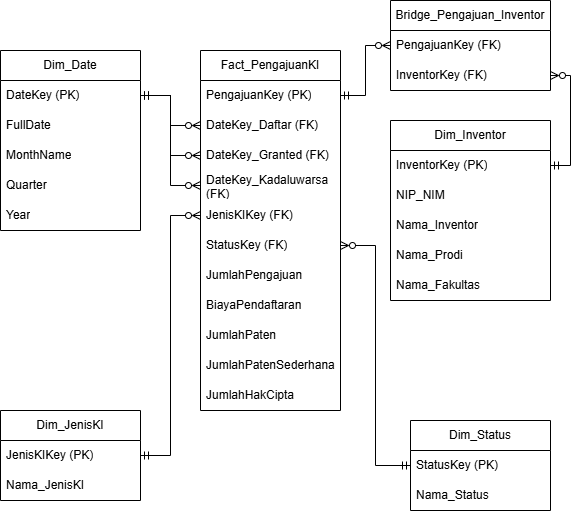

The diagram above was exported from draw.io. Its source (the exported page's mxGraphModel, read from the mxfile embedded in the PNG):
<mxGraphModel dx="3153" dy="1490" grid="1" gridSize="10" guides="1" tooltips="1" connect="1" arrows="1" fold="1" page="1" pageScale="1" pageWidth="827" pageHeight="1169" math="0" shadow="0">
  <root>
    <mxCell id="0" />
    <mxCell id="1" parent="0" />
    <mxCell id="u9nSmgVS_BF6713O4Lne-7" value="Fact_PengajuanKI" style="swimlane;fontStyle=0;childLayout=stackLayout;horizontal=1;startSize=30;horizontalStack=0;resizeParent=1;resizeParentMax=0;resizeLast=0;collapsible=1;marginBottom=0;whiteSpace=wrap;html=1;" vertex="1" parent="1">
      <mxGeometry x="320" y="340" width="140" height="360" as="geometry" />
    </mxCell>
    <mxCell id="u9nSmgVS_BF6713O4Lne-34" value="PengajuanKey (PK)" style="text;strokeColor=none;fillColor=none;align=left;verticalAlign=middle;spacingLeft=4;spacingRight=4;overflow=hidden;points=[[0,0.5],[1,0.5]];portConstraint=eastwest;rotatable=0;whiteSpace=wrap;html=1;" vertex="1" parent="u9nSmgVS_BF6713O4Lne-7">
      <mxGeometry y="30" width="140" height="30" as="geometry" />
    </mxCell>
    <mxCell id="u9nSmgVS_BF6713O4Lne-8" value="DateKey_Daftar (FK)" style="text;strokeColor=none;fillColor=none;align=left;verticalAlign=middle;spacingLeft=4;spacingRight=4;overflow=hidden;points=[[0,0.5],[1,0.5]];portConstraint=eastwest;rotatable=0;whiteSpace=wrap;html=1;" vertex="1" parent="u9nSmgVS_BF6713O4Lne-7">
      <mxGeometry y="60" width="140" height="30" as="geometry" />
    </mxCell>
    <mxCell id="u9nSmgVS_BF6713O4Lne-9" value="DateKey_Granted (FK)" style="text;strokeColor=none;fillColor=none;align=left;verticalAlign=middle;spacingLeft=4;spacingRight=4;overflow=hidden;points=[[0,0.5],[1,0.5]];portConstraint=eastwest;rotatable=0;whiteSpace=wrap;html=1;" vertex="1" parent="u9nSmgVS_BF6713O4Lne-7">
      <mxGeometry y="90" width="140" height="30" as="geometry" />
    </mxCell>
    <mxCell id="u9nSmgVS_BF6713O4Lne-10" value="DateKey_Kadaluwarsa (FK)" style="text;strokeColor=none;fillColor=none;align=left;verticalAlign=middle;spacingLeft=4;spacingRight=4;overflow=hidden;points=[[0,0.5],[1,0.5]];portConstraint=eastwest;rotatable=0;whiteSpace=wrap;html=1;" vertex="1" parent="u9nSmgVS_BF6713O4Lne-7">
      <mxGeometry y="120" width="140" height="30" as="geometry" />
    </mxCell>
    <mxCell id="u9nSmgVS_BF6713O4Lne-27" value="JenisKIKey (FK)" style="text;strokeColor=none;fillColor=none;align=left;verticalAlign=middle;spacingLeft=4;spacingRight=4;overflow=hidden;points=[[0,0.5],[1,0.5]];portConstraint=eastwest;rotatable=0;whiteSpace=wrap;html=1;" vertex="1" parent="u9nSmgVS_BF6713O4Lne-7">
      <mxGeometry y="150" width="140" height="30" as="geometry" />
    </mxCell>
    <mxCell id="u9nSmgVS_BF6713O4Lne-28" value="StatusKey (FK)" style="text;strokeColor=none;fillColor=none;align=left;verticalAlign=middle;spacingLeft=4;spacingRight=4;overflow=hidden;points=[[0,0.5],[1,0.5]];portConstraint=eastwest;rotatable=0;whiteSpace=wrap;html=1;" vertex="1" parent="u9nSmgVS_BF6713O4Lne-7">
      <mxGeometry y="180" width="140" height="30" as="geometry" />
    </mxCell>
    <mxCell id="u9nSmgVS_BF6713O4Lne-29" value="JumlahPengajuan" style="text;strokeColor=none;fillColor=none;align=left;verticalAlign=middle;spacingLeft=4;spacingRight=4;overflow=hidden;points=[[0,0.5],[1,0.5]];portConstraint=eastwest;rotatable=0;whiteSpace=wrap;html=1;" vertex="1" parent="u9nSmgVS_BF6713O4Lne-7">
      <mxGeometry y="210" width="140" height="30" as="geometry" />
    </mxCell>
    <mxCell id="u9nSmgVS_BF6713O4Lne-30" value="BiayaPendaftaran" style="text;strokeColor=none;fillColor=none;align=left;verticalAlign=middle;spacingLeft=4;spacingRight=4;overflow=hidden;points=[[0,0.5],[1,0.5]];portConstraint=eastwest;rotatable=0;whiteSpace=wrap;html=1;" vertex="1" parent="u9nSmgVS_BF6713O4Lne-7">
      <mxGeometry y="240" width="140" height="30" as="geometry" />
    </mxCell>
    <mxCell id="u9nSmgVS_BF6713O4Lne-31" value="JumlahPaten" style="text;strokeColor=none;fillColor=none;align=left;verticalAlign=middle;spacingLeft=4;spacingRight=4;overflow=hidden;points=[[0,0.5],[1,0.5]];portConstraint=eastwest;rotatable=0;whiteSpace=wrap;html=1;" vertex="1" parent="u9nSmgVS_BF6713O4Lne-7">
      <mxGeometry y="270" width="140" height="30" as="geometry" />
    </mxCell>
    <mxCell id="u9nSmgVS_BF6713O4Lne-32" value="JumlahPatenSederhana" style="text;strokeColor=none;fillColor=none;align=left;verticalAlign=middle;spacingLeft=4;spacingRight=4;overflow=hidden;points=[[0,0.5],[1,0.5]];portConstraint=eastwest;rotatable=0;whiteSpace=wrap;html=1;" vertex="1" parent="u9nSmgVS_BF6713O4Lne-7">
      <mxGeometry y="300" width="140" height="30" as="geometry" />
    </mxCell>
    <mxCell id="u9nSmgVS_BF6713O4Lne-33" value="JumlahHakCipta" style="text;strokeColor=none;fillColor=none;align=left;verticalAlign=middle;spacingLeft=4;spacingRight=4;overflow=hidden;points=[[0,0.5],[1,0.5]];portConstraint=eastwest;rotatable=0;whiteSpace=wrap;html=1;" vertex="1" parent="u9nSmgVS_BF6713O4Lne-7">
      <mxGeometry y="330" width="140" height="30" as="geometry" />
    </mxCell>
    <mxCell id="u9nSmgVS_BF6713O4Lne-11" value="Dim_Date" style="swimlane;fontStyle=0;childLayout=stackLayout;horizontal=1;startSize=30;horizontalStack=0;resizeParent=1;resizeParentMax=0;resizeLast=0;collapsible=1;marginBottom=0;whiteSpace=wrap;html=1;" vertex="1" parent="1">
      <mxGeometry x="120" y="340" width="140" height="180" as="geometry" />
    </mxCell>
    <mxCell id="u9nSmgVS_BF6713O4Lne-12" value="DateKey (PK)" style="text;strokeColor=none;fillColor=none;align=left;verticalAlign=middle;spacingLeft=4;spacingRight=4;overflow=hidden;points=[[0,0.5],[1,0.5]];portConstraint=eastwest;rotatable=0;whiteSpace=wrap;html=1;" vertex="1" parent="u9nSmgVS_BF6713O4Lne-11">
      <mxGeometry y="30" width="140" height="30" as="geometry" />
    </mxCell>
    <mxCell id="u9nSmgVS_BF6713O4Lne-13" value="FullDate" style="text;strokeColor=none;fillColor=none;align=left;verticalAlign=middle;spacingLeft=4;spacingRight=4;overflow=hidden;points=[[0,0.5],[1,0.5]];portConstraint=eastwest;rotatable=0;whiteSpace=wrap;html=1;" vertex="1" parent="u9nSmgVS_BF6713O4Lne-11">
      <mxGeometry y="60" width="140" height="30" as="geometry" />
    </mxCell>
    <mxCell id="u9nSmgVS_BF6713O4Lne-14" value="MonthName" style="text;strokeColor=none;fillColor=none;align=left;verticalAlign=middle;spacingLeft=4;spacingRight=4;overflow=hidden;points=[[0,0.5],[1,0.5]];portConstraint=eastwest;rotatable=0;whiteSpace=wrap;html=1;" vertex="1" parent="u9nSmgVS_BF6713O4Lne-11">
      <mxGeometry y="90" width="140" height="30" as="geometry" />
    </mxCell>
    <mxCell id="u9nSmgVS_BF6713O4Lne-35" value="Quarter" style="text;strokeColor=none;fillColor=none;align=left;verticalAlign=middle;spacingLeft=4;spacingRight=4;overflow=hidden;points=[[0,0.5],[1,0.5]];portConstraint=eastwest;rotatable=0;whiteSpace=wrap;html=1;" vertex="1" parent="u9nSmgVS_BF6713O4Lne-11">
      <mxGeometry y="120" width="140" height="30" as="geometry" />
    </mxCell>
    <mxCell id="u9nSmgVS_BF6713O4Lne-36" value="Year" style="text;strokeColor=none;fillColor=none;align=left;verticalAlign=middle;spacingLeft=4;spacingRight=4;overflow=hidden;points=[[0,0.5],[1,0.5]];portConstraint=eastwest;rotatable=0;whiteSpace=wrap;html=1;" vertex="1" parent="u9nSmgVS_BF6713O4Lne-11">
      <mxGeometry y="150" width="140" height="30" as="geometry" />
    </mxCell>
    <mxCell id="u9nSmgVS_BF6713O4Lne-15" value="Dim_Inventor" style="swimlane;fontStyle=0;childLayout=stackLayout;horizontal=1;startSize=30;horizontalStack=0;resizeParent=1;resizeParentMax=0;resizeLast=0;collapsible=1;marginBottom=0;whiteSpace=wrap;html=1;" vertex="1" parent="1">
      <mxGeometry x="510" y="410" width="160" height="180" as="geometry" />
    </mxCell>
    <mxCell id="u9nSmgVS_BF6713O4Lne-16" value="InventorKey (PK)" style="text;strokeColor=none;fillColor=none;align=left;verticalAlign=middle;spacingLeft=4;spacingRight=4;overflow=hidden;points=[[0,0.5],[1,0.5]];portConstraint=eastwest;rotatable=0;whiteSpace=wrap;html=1;" vertex="1" parent="u9nSmgVS_BF6713O4Lne-15">
      <mxGeometry y="30" width="160" height="30" as="geometry" />
    </mxCell>
    <mxCell id="u9nSmgVS_BF6713O4Lne-17" value="NIP_NIM" style="text;strokeColor=none;fillColor=none;align=left;verticalAlign=middle;spacingLeft=4;spacingRight=4;overflow=hidden;points=[[0,0.5],[1,0.5]];portConstraint=eastwest;rotatable=0;whiteSpace=wrap;html=1;" vertex="1" parent="u9nSmgVS_BF6713O4Lne-15">
      <mxGeometry y="60" width="160" height="30" as="geometry" />
    </mxCell>
    <mxCell id="u9nSmgVS_BF6713O4Lne-18" value="Nama_Inventor" style="text;strokeColor=none;fillColor=none;align=left;verticalAlign=middle;spacingLeft=4;spacingRight=4;overflow=hidden;points=[[0,0.5],[1,0.5]];portConstraint=eastwest;rotatable=0;whiteSpace=wrap;html=1;" vertex="1" parent="u9nSmgVS_BF6713O4Lne-15">
      <mxGeometry y="90" width="160" height="30" as="geometry" />
    </mxCell>
    <mxCell id="u9nSmgVS_BF6713O4Lne-38" value="Nama_Prodi" style="text;strokeColor=none;fillColor=none;align=left;verticalAlign=middle;spacingLeft=4;spacingRight=4;overflow=hidden;points=[[0,0.5],[1,0.5]];portConstraint=eastwest;rotatable=0;whiteSpace=wrap;html=1;" vertex="1" parent="u9nSmgVS_BF6713O4Lne-15">
      <mxGeometry y="120" width="160" height="30" as="geometry" />
    </mxCell>
    <mxCell id="u9nSmgVS_BF6713O4Lne-39" value="Nama_Fakultas" style="text;strokeColor=none;fillColor=none;align=left;verticalAlign=middle;spacingLeft=4;spacingRight=4;overflow=hidden;points=[[0,0.5],[1,0.5]];portConstraint=eastwest;rotatable=0;whiteSpace=wrap;html=1;" vertex="1" parent="u9nSmgVS_BF6713O4Lne-15">
      <mxGeometry y="150" width="160" height="30" as="geometry" />
    </mxCell>
    <mxCell id="u9nSmgVS_BF6713O4Lne-19" value="Dim_JenisKI" style="swimlane;fontStyle=0;childLayout=stackLayout;horizontal=1;startSize=30;horizontalStack=0;resizeParent=1;resizeParentMax=0;resizeLast=0;collapsible=1;marginBottom=0;whiteSpace=wrap;html=1;" vertex="1" parent="1">
      <mxGeometry x="120" y="700" width="140" height="90" as="geometry" />
    </mxCell>
    <mxCell id="u9nSmgVS_BF6713O4Lne-20" value="JenisKIKey (PK)" style="text;strokeColor=none;fillColor=none;align=left;verticalAlign=middle;spacingLeft=4;spacingRight=4;overflow=hidden;points=[[0,0.5],[1,0.5]];portConstraint=eastwest;rotatable=0;whiteSpace=wrap;html=1;" vertex="1" parent="u9nSmgVS_BF6713O4Lne-19">
      <mxGeometry y="30" width="140" height="30" as="geometry" />
    </mxCell>
    <mxCell id="u9nSmgVS_BF6713O4Lne-21" value="Nama_JenisKI" style="text;strokeColor=none;fillColor=none;align=left;verticalAlign=middle;spacingLeft=4;spacingRight=4;overflow=hidden;points=[[0,0.5],[1,0.5]];portConstraint=eastwest;rotatable=0;whiteSpace=wrap;html=1;" vertex="1" parent="u9nSmgVS_BF6713O4Lne-19">
      <mxGeometry y="60" width="140" height="30" as="geometry" />
    </mxCell>
    <mxCell id="u9nSmgVS_BF6713O4Lne-23" value="Dim_Status" style="swimlane;fontStyle=0;childLayout=stackLayout;horizontal=1;startSize=30;horizontalStack=0;resizeParent=1;resizeParentMax=0;resizeLast=0;collapsible=1;marginBottom=0;whiteSpace=wrap;html=1;" vertex="1" parent="1">
      <mxGeometry x="530" y="710" width="140" height="90" as="geometry" />
    </mxCell>
    <mxCell id="u9nSmgVS_BF6713O4Lne-24" value="StatusKey (PK)" style="text;strokeColor=none;fillColor=none;align=left;verticalAlign=middle;spacingLeft=4;spacingRight=4;overflow=hidden;points=[[0,0.5],[1,0.5]];portConstraint=eastwest;rotatable=0;whiteSpace=wrap;html=1;" vertex="1" parent="u9nSmgVS_BF6713O4Lne-23">
      <mxGeometry y="30" width="140" height="30" as="geometry" />
    </mxCell>
    <mxCell id="u9nSmgVS_BF6713O4Lne-25" value="Nama_Status" style="text;strokeColor=none;fillColor=none;align=left;verticalAlign=middle;spacingLeft=4;spacingRight=4;overflow=hidden;points=[[0,0.5],[1,0.5]];portConstraint=eastwest;rotatable=0;whiteSpace=wrap;html=1;" vertex="1" parent="u9nSmgVS_BF6713O4Lne-23">
      <mxGeometry y="60" width="140" height="30" as="geometry" />
    </mxCell>
    <mxCell id="u9nSmgVS_BF6713O4Lne-40" value="Bridge_Pengajuan_Inventor" style="swimlane;fontStyle=0;childLayout=stackLayout;horizontal=1;startSize=30;horizontalStack=0;resizeParent=1;resizeParentMax=0;resizeLast=0;collapsible=1;marginBottom=0;whiteSpace=wrap;html=1;" vertex="1" parent="1">
      <mxGeometry x="510" y="290" width="160" height="90" as="geometry" />
    </mxCell>
    <mxCell id="u9nSmgVS_BF6713O4Lne-41" value="PengajuanKey (FK)" style="text;strokeColor=none;fillColor=none;align=left;verticalAlign=middle;spacingLeft=4;spacingRight=4;overflow=hidden;points=[[0,0.5],[1,0.5]];portConstraint=eastwest;rotatable=0;whiteSpace=wrap;html=1;" vertex="1" parent="u9nSmgVS_BF6713O4Lne-40">
      <mxGeometry y="30" width="160" height="30" as="geometry" />
    </mxCell>
    <mxCell id="u9nSmgVS_BF6713O4Lne-42" value="InventorKey (FK)" style="text;strokeColor=none;fillColor=none;align=left;verticalAlign=middle;spacingLeft=4;spacingRight=4;overflow=hidden;points=[[0,0.5],[1,0.5]];portConstraint=eastwest;rotatable=0;whiteSpace=wrap;html=1;" vertex="1" parent="u9nSmgVS_BF6713O4Lne-40">
      <mxGeometry y="60" width="160" height="30" as="geometry" />
    </mxCell>
    <mxCell id="u9nSmgVS_BF6713O4Lne-46" style="edgeStyle=orthogonalEdgeStyle;rounded=0;orthogonalLoop=1;jettySize=auto;html=1;exitX=1;exitY=0.5;exitDx=0;exitDy=0;entryX=0;entryY=0.5;entryDx=0;entryDy=0;strokeColor=default;align=center;verticalAlign=middle;fontFamily=Helvetica;fontSize=11;fontColor=default;labelBackgroundColor=default;startArrow=ERmandOne;startFill=0;endArrow=ERzeroToMany;endFill=0;" edge="1" parent="1" source="u9nSmgVS_BF6713O4Lne-12" target="u9nSmgVS_BF6713O4Lne-8">
      <mxGeometry relative="1" as="geometry" />
    </mxCell>
    <mxCell id="u9nSmgVS_BF6713O4Lne-48" style="edgeStyle=orthogonalEdgeStyle;rounded=0;orthogonalLoop=1;jettySize=auto;html=1;exitX=1;exitY=0.5;exitDx=0;exitDy=0;entryX=0;entryY=0.5;entryDx=0;entryDy=0;strokeColor=default;align=center;verticalAlign=middle;fontFamily=Helvetica;fontSize=11;fontColor=default;labelBackgroundColor=default;startArrow=ERmandOne;startFill=0;endArrow=ERzeroToMany;endFill=0;" edge="1" parent="1" source="u9nSmgVS_BF6713O4Lne-12" target="u9nSmgVS_BF6713O4Lne-9">
      <mxGeometry relative="1" as="geometry" />
    </mxCell>
    <mxCell id="u9nSmgVS_BF6713O4Lne-49" style="edgeStyle=orthogonalEdgeStyle;rounded=0;orthogonalLoop=1;jettySize=auto;html=1;exitX=1;exitY=0.5;exitDx=0;exitDy=0;entryX=0;entryY=0.5;entryDx=0;entryDy=0;strokeColor=default;align=center;verticalAlign=middle;fontFamily=Helvetica;fontSize=11;fontColor=default;labelBackgroundColor=default;startArrow=ERmandOne;startFill=0;endArrow=ERzeroToMany;endFill=0;" edge="1" parent="1" source="u9nSmgVS_BF6713O4Lne-12" target="u9nSmgVS_BF6713O4Lne-10">
      <mxGeometry relative="1" as="geometry" />
    </mxCell>
    <mxCell id="u9nSmgVS_BF6713O4Lne-50" style="edgeStyle=orthogonalEdgeStyle;rounded=0;orthogonalLoop=1;jettySize=auto;html=1;exitX=1;exitY=0.5;exitDx=0;exitDy=0;entryX=0;entryY=0.5;entryDx=0;entryDy=0;endArrow=ERzeroToMany;endFill=0;startArrow=ERmandOne;startFill=0;" edge="1" parent="1" source="u9nSmgVS_BF6713O4Lne-20" target="u9nSmgVS_BF6713O4Lne-27">
      <mxGeometry relative="1" as="geometry" />
    </mxCell>
    <mxCell id="u9nSmgVS_BF6713O4Lne-51" style="edgeStyle=orthogonalEdgeStyle;rounded=0;orthogonalLoop=1;jettySize=auto;html=1;exitX=0;exitY=0.5;exitDx=0;exitDy=0;entryX=1;entryY=0.5;entryDx=0;entryDy=0;strokeColor=default;align=center;verticalAlign=middle;fontFamily=Helvetica;fontSize=11;fontColor=default;labelBackgroundColor=default;startArrow=ERmandOne;startFill=0;endArrow=ERzeroToMany;endFill=0;" edge="1" parent="1" source="u9nSmgVS_BF6713O4Lne-24" target="u9nSmgVS_BF6713O4Lne-28">
      <mxGeometry relative="1" as="geometry" />
    </mxCell>
    <mxCell id="u9nSmgVS_BF6713O4Lne-52" style="edgeStyle=orthogonalEdgeStyle;rounded=0;orthogonalLoop=1;jettySize=auto;html=1;exitX=1;exitY=0.5;exitDx=0;exitDy=0;entryX=0;entryY=0.5;entryDx=0;entryDy=0;strokeColor=default;align=center;verticalAlign=middle;fontFamily=Helvetica;fontSize=11;fontColor=default;labelBackgroundColor=default;startArrow=ERmandOne;startFill=0;endArrow=ERzeroToMany;endFill=0;" edge="1" parent="1" source="u9nSmgVS_BF6713O4Lne-34" target="u9nSmgVS_BF6713O4Lne-41">
      <mxGeometry relative="1" as="geometry" />
    </mxCell>
    <mxCell id="u9nSmgVS_BF6713O4Lne-53" style="edgeStyle=orthogonalEdgeStyle;rounded=0;orthogonalLoop=1;jettySize=auto;html=1;exitX=1;exitY=0.5;exitDx=0;exitDy=0;entryX=1;entryY=0.5;entryDx=0;entryDy=0;strokeColor=default;align=center;verticalAlign=middle;fontFamily=Helvetica;fontSize=11;fontColor=default;labelBackgroundColor=default;startArrow=ERmandOne;startFill=0;endArrow=ERzeroToMany;endFill=0;" edge="1" parent="1" source="u9nSmgVS_BF6713O4Lne-16" target="u9nSmgVS_BF6713O4Lne-42">
      <mxGeometry relative="1" as="geometry" />
    </mxCell>
  </root>
</mxGraphModel>